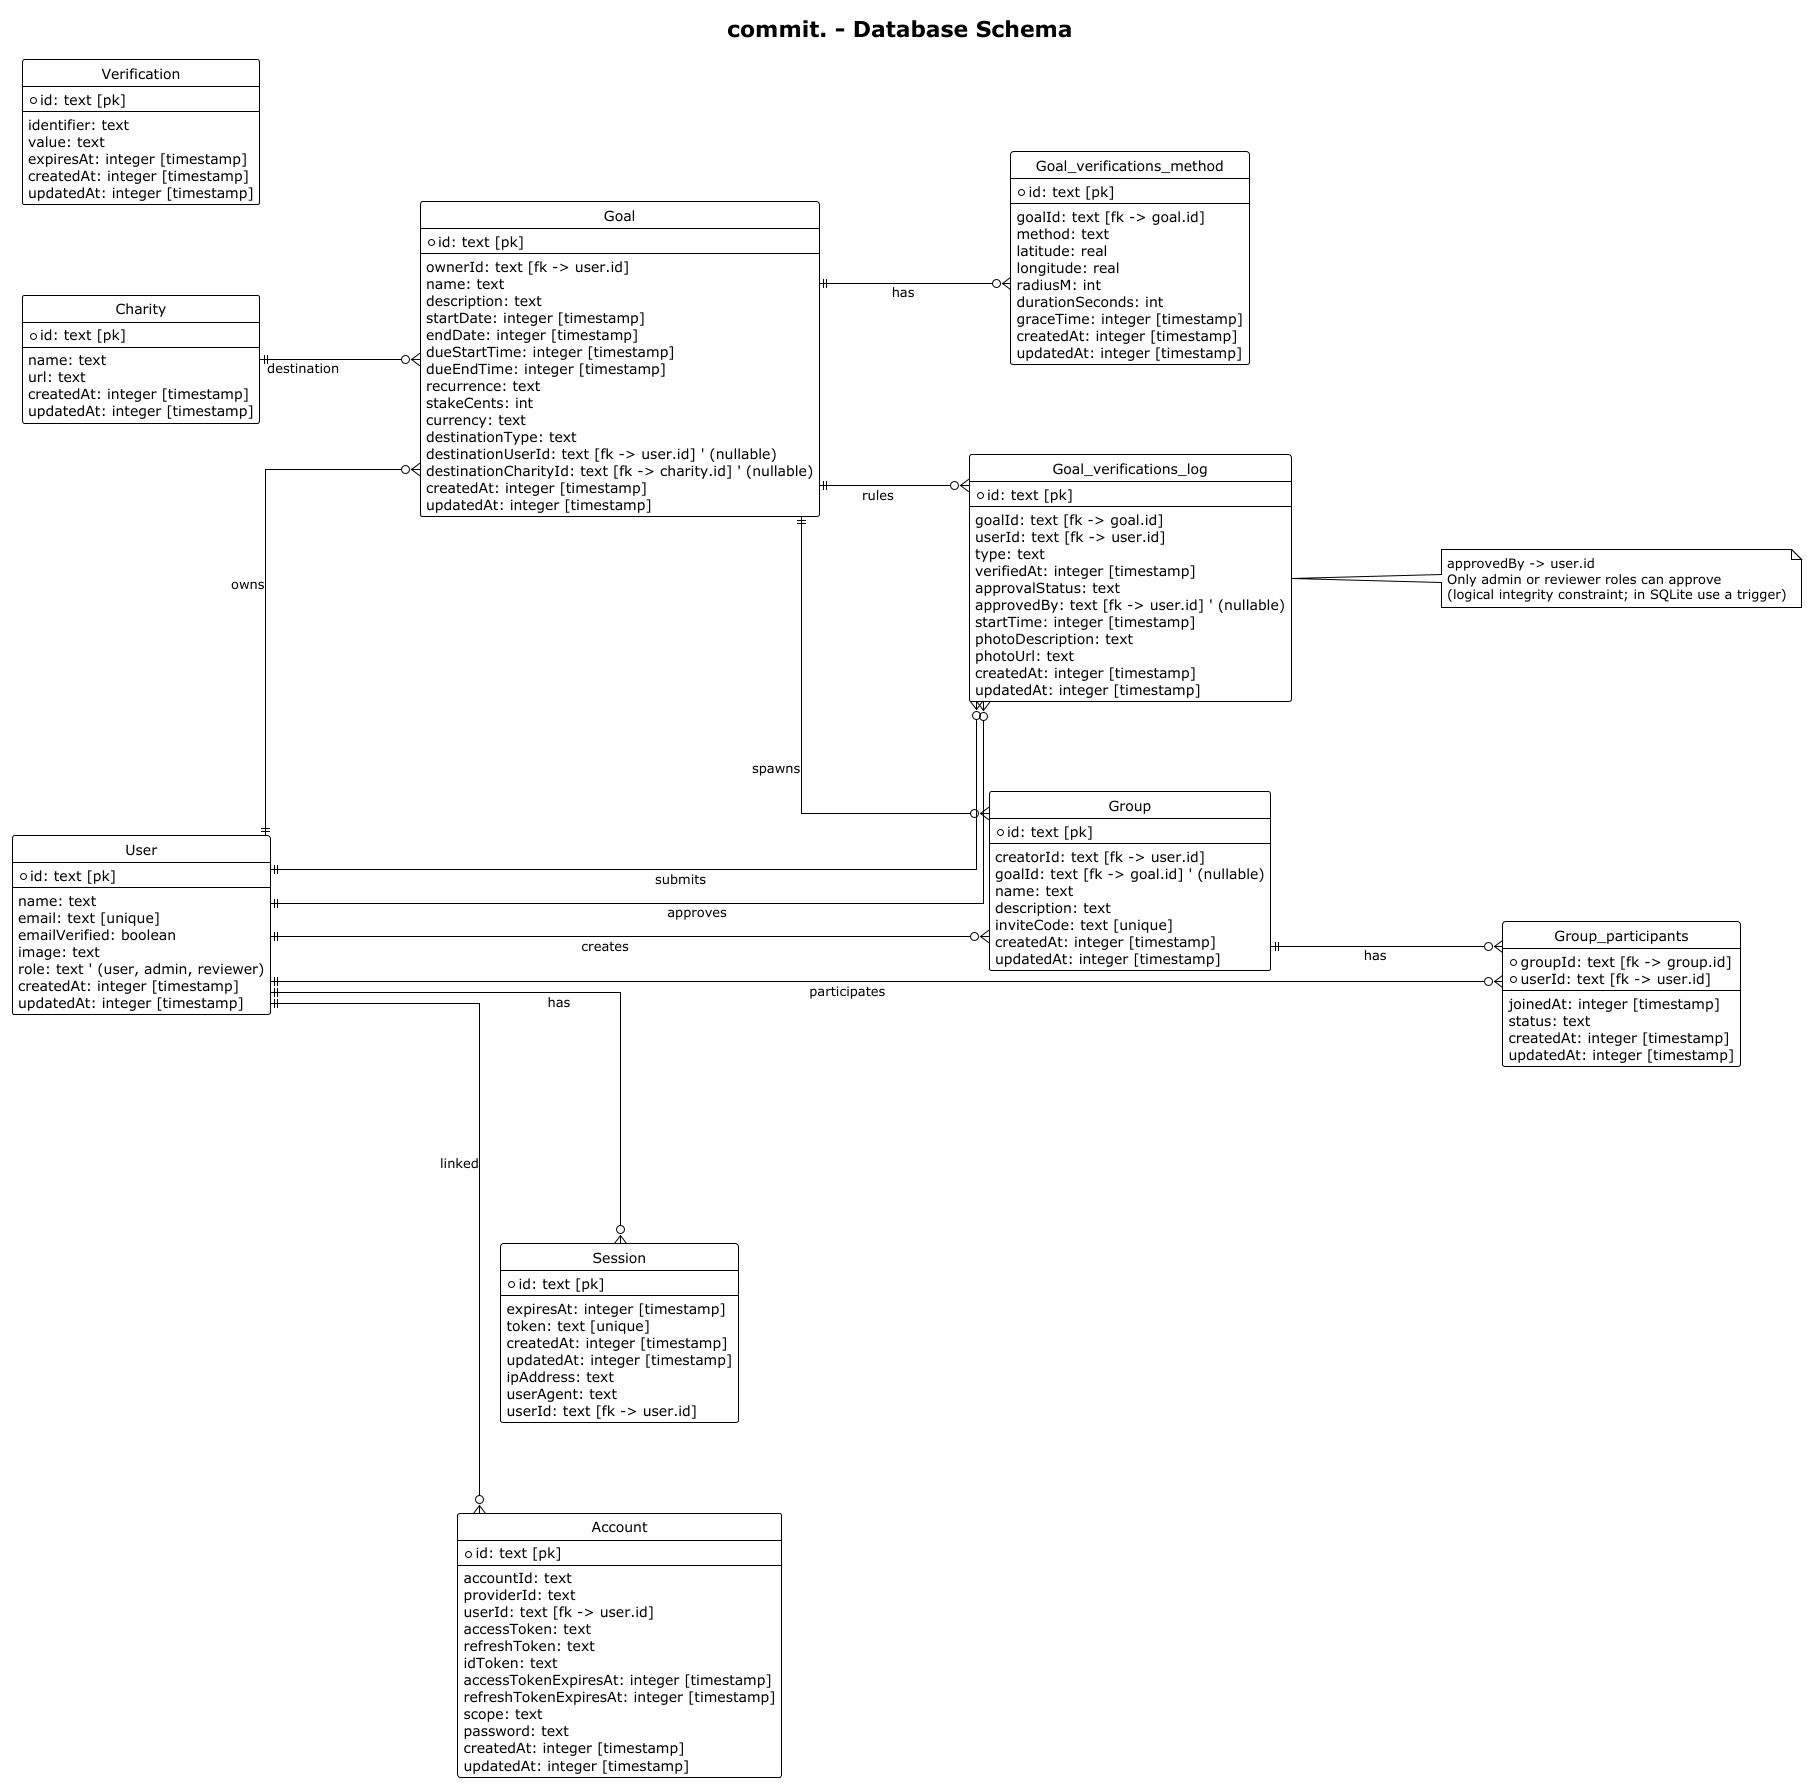

The diagram above was rendered by PlantUML. Its source (embedded in the PNG):
@startuml db-schema
title commit. - Database Schema
!theme plain
'!pragma layout elk
left to right direction
hide circle
hide methods
hide stereotypes
skinparam linetype ortho
skinparam nodesep 90
skinparam ranksep 150
skinparam class {
  BackgroundColor White
  BorderColor Black
}

' SQLite must
entity "User" as user {
  + id: text [pk]
  --
  name: text
  email: text [unique]
  emailVerified: boolean
  image: text
  role: text ' (user, admin, reviewer)
  createdAt: integer [timestamp]
  updatedAt: integer [timestamp]
}

' SQlite must
entity "Session" as session {
  + id: text [pk]
  --
  expiresAt: integer [timestamp]
  token: text [unique]
  createdAt: integer [timestamp]
  updatedAt: integer [timestamp]
  ipAddress: text
  userAgent: text
  userId: text [fk -> user.id]
}

' SQLite must
entity "Account" as account {
  + id: text [pk]
  --
  accountId: text
  providerId: text
  userId: text [fk -> user.id]
  accessToken: text
  refreshToken: text
  idToken: text
  accessTokenExpiresAt: integer [timestamp]
  refreshTokenExpiresAt: integer [timestamp]
  scope: text
  password: text
  createdAt: integer [timestamp]
  updatedAt: integer [timestamp]
}

' SQLite must
entity "Verification" as verification {
  + id: text [pk]
  --
  identifier: text
  value: text
  expiresAt: integer [timestamp]
  createdAt: integer [timestamp]
  updatedAt: integer [timestamp]
}

' Destinations
entity "Charity" as charity {
  + id: text [pk]
  --
  name: text
  url: text
  createdAt: integer [timestamp]
  updatedAt: integer [timestamp]
}

' Base goal
entity "Goal" as goal {
  + id: text [pk]
  --
  ownerId: text [fk -> user.id]
  name: text
  description: text
  startDate: integer [timestamp]
  endDate: integer [timestamp]
  dueStartTime: integer [timestamp]
  dueEndTime: integer [timestamp]
  recurrence: text
  stakeCents: int
  currency: text
  destinationType: text
  destinationUserId: text [fk -> user.id] ' (nullable)
  destinationCharityId: text [fk -> charity.id] ' (nullable)
  createdAt: integer [timestamp]
  updatedAt: integer [timestamp]
}

' Evidence Method
entity "Goal_verifications_method" as goal_verifications_method {
  + id: text [pk]
  --
  goalId: text [fk -> goal.id]
  method: text
  latitude: real
  longitude: real
  radiusM: int
  durationSeconds: int
  graceTime: integer [timestamp]
  createdAt: integer [timestamp]
  updatedAt: integer [timestamp]
}

' Evidence Log
entity "Goal_verifications_log" as goal_verifications_log {
  + id: text [pk]
  --
  goalId: text [fk -> goal.id]
  userId: text [fk -> user.id]
  type: text
  verifiedAt: integer [timestamp]
  approvalStatus: text
  approvedBy: text [fk -> user.id] ' (nullable)
  startTime: integer [timestamp]
  photoDescription: text
  photoUrl: text
  createdAt: integer [timestamp]
  updatedAt: integer [timestamp]
}

' Group challenges
entity "Group" as group {
  + id: text [pk]
  --
  creatorId: text [fk -> user.id]
  goalId: text [fk -> goal.id] ' (nullable)
  name: text
  description: text
  inviteCode: text [unique]
  createdAt: integer [timestamp]
  updatedAt: integer [timestamp]
}

entity "Group_participants" as group_participants {
  + groupId: text [fk -> group.id]
  + userId: text [fk -> user.id]
  --
  joinedAt: integer [timestamp]
  status: text
  createdAt: integer [timestamp]
  updatedAt: integer [timestamp]
}

' Relationships
user ||--o{ goal : owns
user ||--o{ goal_verifications_log : submits
user ||--o{ goal_verifications_log : approves
user ||--o{ group : creates
user ||--o{ group_participants : participates
user ||--o{ session : has
user ||--o{ account : linked

charity ||--o{ goal : destination

goal ||--o{ goal_verifications_method : has
goal ||--o{ goal_verifications_log : rules
goal ||--o{ group : spawns

group ||--o{ group_participants : has

note right of goal_verifications_log
approvedBy -> user.id
Only admin or reviewer roles can approve
(logical integrity constraint; in SQLite use a trigger)
end note

@enduml